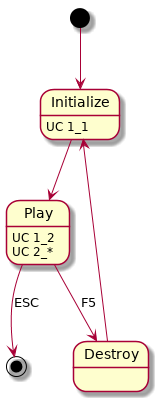

The diagram above was rendered by PlantUML. Its source (embedded in the PNG):
@startuml

[*] --> Initialize
Initialize: UC 1_1

Initialize --> Play
Play: UC 1_2
Play: UC 2_*

Play --> Destroy : F5

Destroy --> Initialize

Play --> [*] : ESC

@enduml